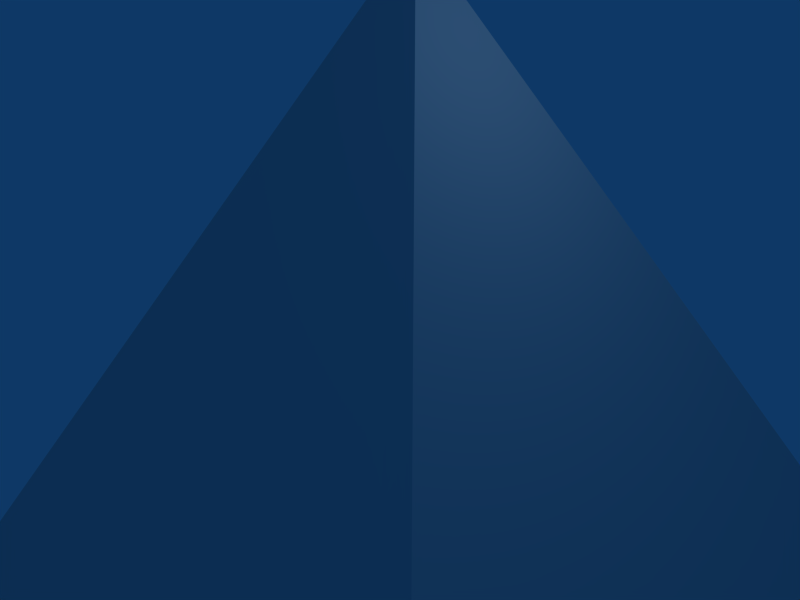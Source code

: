 # Source: pyramid.blend  (saved by Blender 2.49.2; exported with 4.5.12 LTS)
import bpy
from mathutils import Matrix  # noqa: F401  (used for matrix-valued properties, if any)

bpy.ops.wm.read_factory_settings(use_empty=True)
scene = bpy.context.scene
scene.name = 'Scene'

# ---- collections
col_collection_1 = bpy.data.collections.new('Collection 1'); scene.collection.children.link(col_collection_1)

# ---- world
world_world = bpy.data.worlds.new('World'); scene.world = world_world
world_world.color = (0.05656, 0.2208, 0.4)
world_world.use_sun_shadow = False
world_world.sun_shadow_jitter_overblur = 0.0
world_world.cycles.sampling_method = 'MANUAL'
world_world.cycles.sample_map_resolution = 256

# ---- cameras
cam_camera = bpy.data.cameras.new('Camera')
cam_camera.passepartout_alpha = 0.2
cam_camera.clip_end = 100.0
cam_camera.lens = 35.0
cam_camera.ortho_scale = 7.314
cam_camera.show_passepartout = False
cam_camera.show_safe_areas = True
cam_camera.dof.focus_distance = 0.0
cam_camera.dof.aperture_fstop = 128.0

# ---- lights
light_spot = bpy.data.lights.new('Spot', 'POINT')
light_spot.transmission_factor = 0.0
light_spot.cutoff_distance = 30.0
light_spot.energy = 100.0
light_spot.shadow_buffer_clip_start = 1.001
light_spot.shadow_soft_size = 1.0
light_spot.shadow_maximum_resolution = 0.006
light_spot.use_absolute_resolution = True
light_spot.cycles.use_multiple_importance_sampling = False

# ---- meshes
me_cone_004 = bpy.data.meshes.new('Cone.004')
me_cone_004.from_pydata([(8.145, 8.145, -7.33), (8.145, -8.145, -7.33), (-8.145, -8.145, -7.33), (-8.145, 8.145, -7.33), (0.0, 0.0, 7.33)], [], [(1, 0, 4), (4, 2, 1), (4, 3, 2), (4, 0, 3)])
me_cone_004.use_remesh_preserve_volume = False
me_cone_004.use_remesh_preserve_attributes = False
me_cone_004.use_mirror_vertex_groups = False
me_cone_004.update()

# ---- objects
ob_cone = bpy.data.objects.new('Cone', me_cone_004)
ob_lamp = bpy.data.objects.new('Lamp', light_spot)
ob_camera = bpy.data.objects.new('Camera', cam_camera)

# ---- transforms, parenting, visibility, modifiers, constraints
ob_cone.location = (0.04752, 0.7571, -2.165)
ob_cone.lock_rotations_4d = False
ob_cone.empty_display_type = 'ARROWS'
ob_cone.lineart.crease_threshold = 0.0
ob_lamp.location = (4.076, 1.005, 5.904)
ob_lamp.rotation_euler = (0.6503, 0.05522, 1.866)
ob_lamp.lock_rotations_4d = False
ob_lamp.empty_display_type = 'ARROWS'
ob_lamp.color = (0.0, 0.0, 0.0, 0.0)
ob_lamp.lineart.crease_threshold = 0.0
ob_camera.location = (7.481, -6.508, 5.344)
ob_camera.rotation_euler = (1.109, 0.01082, 0.8149)
ob_camera.lock_rotations_4d = False
ob_camera.empty_display_type = 'ARROWS'
ob_camera.color = (0.0, 0.0, 0.0, 0.0)
ob_camera.display_type = 'WIRE'
ob_camera.lineart.crease_threshold = 0.0

# ---- collection membership
col_collection_1.objects.link(ob_cone)
col_collection_1.objects.link(ob_lamp)
col_collection_1.objects.link(ob_camera)

# ---- scene / render settings (as saved in the file)
scene.camera = ob_camera
scene.frame_start = 1; scene.frame_end = 250; scene.frame_set(1)
scene.render.engine = 'BLENDER_EEVEE_NEXT'
scene.render.image_settings.file_format = 'JPEG'
scene.render.image_settings.color_mode = 'RGB'
scene.render.image_settings.compression = 90
scene.render.resolution_x = 800
scene.render.resolution_y = 600
scene.render.pixel_aspect_x = 100.0
scene.render.pixel_aspect_y = 100.0
scene.render.fps = 25
scene.render.dither_intensity = 0.0
scene.render.use_compositing = False
scene.render.use_sequencer = False
scene.render.bake_margin = 2
scene.render.bake_bias = 0.0
scene.render.use_stamp_time = False
scene.render.use_stamp_date = False
scene.render.use_stamp_frame = False
scene.render.use_stamp_camera = False
scene.render.use_stamp_scene = False
scene.render.use_stamp_filename = False
scene.render.use_stamp_render_time = False
scene.render.stamp_font_size = 0
scene.cycles.use_denoising = False
scene.cycles.samples = 10
scene.cycles.sampling_pattern = 'TABULATED_SOBOL'
scene.cycles.light_sampling_threshold = 0.0
scene.cycles.use_adaptive_sampling = False
scene.cycles.use_light_tree = False
scene.cycles.blur_glossy = 0.0
scene.cycles.volume_bounces = 1
scene.cycles.pixel_filter_type = 'GAUSSIAN'
scene.cycles.sample_clamp_indirect = 0.0
scene.view_settings.view_transform = 'Raw'
bpy.context.view_layer.update()
